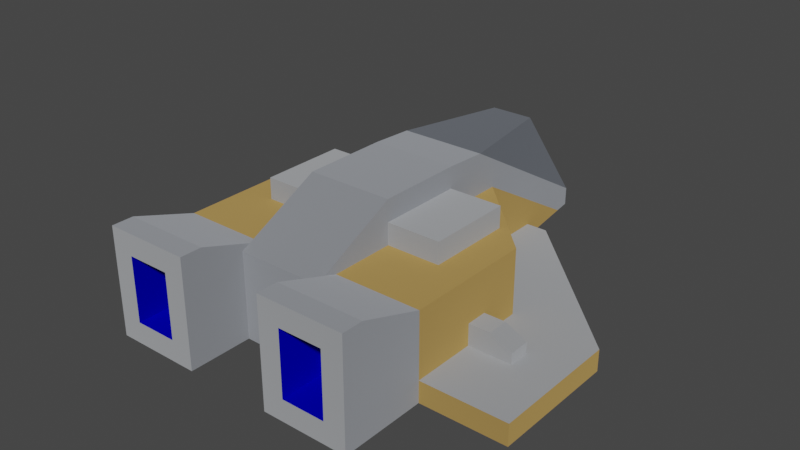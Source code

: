 # Source: speederB.blend  (saved by Blender 3.6.13; exported with 4.5.12 LTS)
import bpy
from mathutils import Matrix  # noqa: F401  (used for matrix-valued properties, if any)

bpy.ops.wm.read_factory_settings(use_empty=True)
scene = bpy.context.scene
scene.name = 'Scene'

# ---- collections
col_collection = bpy.data.collections.new('Collection'); scene.collection.children.link(col_collection)

# ---- materials (node trees are filled in below, after node groups)
mat_metal = bpy.data.materials.new('metal')
mat_metal.use_backface_culling = True
mat_metal.use_transparent_shadow = False
mat_metal.diffuse_color = (0.8431, 0.8706, 0.9098, 1.0)
mat_metalred = bpy.data.materials.new('metalRed')
mat_metalred.use_backface_culling = True
mat_metalred.use_transparent_shadow = False
mat_metalred.diffuse_color = (1.0, 0.6285, 0.2028, 1.0)
mat_metaldark = bpy.data.materials.new('metalDark')
mat_metaldark.use_backface_culling = True
mat_metaldark.use_transparent_shadow = False
mat_metaldark.diffuse_color = (0.6751, 0.71, 0.7736, 1.0)
mat_dark = bpy.data.materials.new('dark')
mat_dark.use_backface_culling = True
mat_dark.use_transparent_shadow = False
mat_dark.diffuse_color = (0.2745, 0.298, 0.3412, 1.0)
mat_engine = bpy.data.materials.new('engine')
mat_engine.use_transparent_shadow = False
mat_engine.diffuse_color = (0.0, 0.0, 1.0, 1.0)

# ---- material node trees
mat_metal.use_nodes = True; mat_metal.node_tree.nodes.clear()
_N = mat_metal.node_tree.nodes; _L = mat_metal.node_tree.links
n0 = _N.new('ShaderNodeBsdfPrincipled'); n0.name = 'Principled BSDF'; n0.location = (10, 300)
n0.distribution = 'GGX'
n0.subsurface_method = 'RANDOM_WALK_SKIN'
n0.inputs[0].default_value = (0.8431, 0.8706, 0.9098, 1.0)
n0.inputs[1].default_value = 1.0
n0.inputs[2].default_value = 1.0
n0.inputs[27].default_value = (0.0, 0.0, 0.0, 1.0)
n0.inputs[28].default_value = 1.0
n1 = _N.new('ShaderNodeOutputMaterial'); n1.name = 'Material Output'; n1.location = (320, 270)
_L.new(n0.outputs[0], n1.inputs[0])
n1.is_active_output = True
mat_metalred.use_nodes = True; mat_metalred.node_tree.nodes.clear()
_N = mat_metalred.node_tree.nodes; _L = mat_metalred.node_tree.links
n0 = _N.new('ShaderNodeBsdfPrincipled'); n0.name = 'Principled BSDF'; n0.location = (10, 300)
n0.distribution = 'GGX'
n0.subsurface_method = 'RANDOM_WALK_SKIN'
n0.inputs[0].default_value = (1.0, 0.6285, 0.2028, 1.0)
n0.inputs[1].default_value = 1.0
n0.inputs[2].default_value = 1.0
n0.inputs[27].default_value = (0.0, 0.0, 0.0, 1.0)
n0.inputs[28].default_value = 1.0
n1 = _N.new('ShaderNodeOutputMaterial'); n1.name = 'Material Output'; n1.location = (320, 270)
_L.new(n0.outputs[0], n1.inputs[0])
n1.is_active_output = True
mat_metaldark.use_nodes = True; mat_metaldark.node_tree.nodes.clear()
_N = mat_metaldark.node_tree.nodes; _L = mat_metaldark.node_tree.links
n0 = _N.new('ShaderNodeBsdfPrincipled'); n0.name = 'Principled BSDF'; n0.location = (10, 300)
n0.distribution = 'GGX'
n0.subsurface_method = 'RANDOM_WALK_SKIN'
n0.inputs[0].default_value = (0.6751, 0.71, 0.7736, 1.0)
n0.inputs[1].default_value = 1.0
n0.inputs[2].default_value = 1.0
n0.inputs[27].default_value = (0.0, 0.0, 0.0, 1.0)
n0.inputs[28].default_value = 1.0
n1 = _N.new('ShaderNodeOutputMaterial'); n1.name = 'Material Output'; n1.location = (320, 270)
_L.new(n0.outputs[0], n1.inputs[0])
n1.is_active_output = True
mat_dark.use_nodes = True; mat_dark.node_tree.nodes.clear()
_N = mat_dark.node_tree.nodes; _L = mat_dark.node_tree.links
n0 = _N.new('ShaderNodeBsdfPrincipled'); n0.name = 'Principled BSDF'; n0.location = (10, 300)
n0.distribution = 'GGX'
n0.subsurface_method = 'RANDOM_WALK_SKIN'
n0.inputs[0].default_value = (0.2745, 0.298, 0.3412, 1.0)
n0.inputs[1].default_value = 1.0
n0.inputs[2].default_value = 1.0
n0.inputs[27].default_value = (0.0, 0.0, 0.0, 1.0)
n0.inputs[28].default_value = 1.0
n1 = _N.new('ShaderNodeOutputMaterial'); n1.name = 'Material Output'; n1.location = (320, 270)
_L.new(n0.outputs[0], n1.inputs[0])
n1.is_active_output = True
mat_engine.use_nodes = True; mat_engine.node_tree.nodes.clear()
_N = mat_engine.node_tree.nodes; _L = mat_engine.node_tree.links
n0 = _N.new('ShaderNodeBsdfPrincipled'); n0.name = 'Principled BSDF'; n0.location = (10, 300)
n0.distribution = 'GGX'
n0.subsurface_method = 'RANDOM_WALK_SKIN'
n0.inputs[0].default_value = (0.0, 0.0, 1.0, 1.0)
n0.inputs[1].default_value = 1.0
n0.inputs[2].default_value = 1.0
n0.inputs[3].default_value = 1.45
n0.inputs[27].default_value = (0.0, 0.0, 0.0, 1.0)
n0.inputs[28].default_value = 1.0
n1 = _N.new('ShaderNodeOutputMaterial'); n1.name = 'Material Output'; n1.location = (300, 300)
_L.new(n0.outputs[0], n1.inputs[0])
n1.is_active_output = True

# ---- world
world_world = bpy.data.worlds.new('World'); scene.world = world_world
world_world.use_nodes = True; world_world.node_tree.nodes.clear()
_N = world_world.node_tree.nodes; _L = world_world.node_tree.links
n0 = _N.new('ShaderNodeOutputWorld'); n0.name = 'World Output'; n0.location = (300, 300)
n1 = _N.new('ShaderNodeBackground'); n1.name = 'Background'; n1.location = (10, 300)
n1.inputs[0].default_value = (0.05088, 0.05088, 0.05088, 1.0)
_L.new(n1.outputs[0], n0.inputs[0])
n0.is_active_output = True
world_world.color = (0.05088, 0.05088, 0.05088)
world_world.use_sun_shadow = False
world_world.sun_shadow_jitter_overblur = 0.0

# ---- meshes
me_mesh_craft_speederb = bpy.data.meshes.new('Mesh craft_speederB')
me_mesh_craft_speederb.from_pydata([(-3.0, 6.872, -2.5), (-2.0, 4.872, -2.5), (-2.0, 6.872, -2.5), (-2.0, -6.128, -2.5), (-6.0, -6.128, -2.5), (-10.0, -6.128, -2.5), (-10.0, -0.1284, -2.5), (-2.0, 0.8716, -2.5), (-6.0, -10.13, -2.5), (-3.0, -10.13, -1.5), (-2.0, -10.13, -2.5), (-2.0, -10.13, 2.5), (-3.0, -10.13, 1.5), (-5.0, -10.13, 1.5), (-5.0, -10.13, -1.5), (-6.0, -10.13, 2.5), (-10.0, -0.1284, -1.5), (-8.0, -3.628, -1.5), (-10.0, -6.128, -1.5), (-6.0, -6.128, -1.5), (-6.0, -3.628, -1.5), (-8.0, -2.628, -1.5), (-3.0, 6.872, -1.5), (-6.0, -0.1284, -1.5), (-6.0, -2.628, -1.5), (-2.0, 3.872, -1.5), (-2.0, 6.872, -1.5), (-8.0, -3.628, -1.0), (-8.0, -2.628, -1.0), (-7.0, -3.628, -0.5), (-7.0, -2.628, -0.5), (-8.0, -3.628, -1.5), (-8.0, -3.628, -1.0), (-6.0, -3.628, -1.5), (-6.0, -3.628, -0.5), (-7.0, -3.628, -0.5), (-8.0, -3.628, -1.0), (-8.0, -3.628, -1.5), (-8.0, -2.628, -1.0), (-8.0, -2.628, -1.5), (-7.0, -3.628, -0.5), (-7.0, -2.628, -0.5), (-6.0, -3.628, -0.5), (-6.0, -2.628, -0.5), (-8.0, -2.628, -1.5), (-6.0, -2.628, -1.5), (-8.0, -2.628, -1.0), (-6.0, -2.628, -0.5), (-7.0, -2.628, -0.5), (-4.5, -3.128, 2.5), (-4.5, 0.8716, 2.5), (-2.0, -3.128, 2.5), (-2.0, 0.8716, 2.5), (-2.0, -3.128, 1.5), (-4.5, -3.128, 1.5), (-2.0, -3.128, 2.5), (-4.5, -3.128, 2.5), (-4.5, -3.128, 2.5), (-4.5, -3.128, 1.5), (-4.5, 0.8716, 2.5), (-4.5, 0.8716, 1.5), (-4.5, 0.8716, 1.5), (-2.0, 0.8716, 1.5), (-4.5, 0.8716, 2.5), (-2.0, 0.8716, 2.5), (2.0, -10.13, -2.5), (5.0, -10.13, -1.5), (6.0, -10.13, -2.5), (6.0, -10.13, 2.5), (5.0, -10.13, 1.5), (3.0, -10.13, 1.5), (3.0, -10.13, -1.5), (2.0, -10.13, 2.5), (2.0, 6.872, -2.5), (2.0, 4.872, -2.5), (3.0, 6.872, -2.5), (2.0, 0.8716, -2.5), (2.0, -6.128, -2.5), (6.0, -6.128, -2.5), (10.0, -0.1284, -2.5), (10.0, -6.128, -2.5), (2.0, -0.1284, -2.5), (2.0, 0.8716, 1.5), (4.5, 0.8716, 1.5), (2.0, 0.8716, 2.5), (4.5, 0.8716, 2.5), (4.5, -3.128, 1.5), (2.0, -3.128, 1.5), (4.5, -3.128, 2.5), (2.0, -3.128, 2.5), (4.5, -3.128, 1.5), (4.5, -3.128, 2.5), (4.5, 0.8716, 1.5), (4.5, 0.8716, 2.5), (2.0, -3.128, 2.5), (2.0, 0.8716, 2.5), (4.5, -3.128, 2.5), (4.5, 0.8716, 2.5), (6.0, -2.128, -1.5), (6.0, -0.1284, -1.5), (8.0, -2.128, -1.5), (10.0, -0.1284, -1.5), (3.0, 6.872, -1.5), (2.0, 6.872, -1.5), (2.0, 3.872, -1.5), (8.0, -3.128, -1.5), (10.0, -6.128, -1.5), (6.0, -3.128, -1.5), (6.0, -6.128, -1.5), (7.0, -2.128, -0.5), (8.0, -2.128, -1.0), (7.0, -3.128, -0.5), (8.0, -3.128, -1.0), (6.0, -3.128, -0.5), (6.0, -2.128, -0.5), (7.0, -3.128, -0.5), (7.0, -2.128, -0.5), (8.0, -3.128, -1.5), (8.0, -3.128, -1.0), (8.0, -2.128, -1.5), (8.0, -2.128, -1.0), (8.0, -2.128, -1.5), (8.0, -2.128, -1.0), (6.0, -2.128, -1.5), (6.0, -2.128, -0.5), (7.0, -2.128, -0.5), (8.0, -3.128, -1.5), (6.0, -3.128, -1.5), (8.0, -3.128, -1.0), (6.0, -3.128, -0.5), (7.0, -3.128, -0.5), (-2.0, 4.872, -2.5), (2.0, 4.872, -2.5), (2.0, 0.8716, -2.5), (-10.0, -6.128, -2.5), (-10.0, -6.128, -1.5), (-6.0, -6.128, -2.5), (-6.0, -6.128, -1.5), (-3.0, 6.872, -2.5), (-2.0, 6.872, -2.5), (-3.0, 6.872, -1.5), (-2.0, 6.872, -2.183), (-2.0, 6.872, -1.5), (-10.0, -6.128, -1.5), (-10.0, -6.128, -2.5), (-10.0, -0.1284, -1.5), (-10.0, -0.1284, -2.5), (-10.0, -0.1284, -1.5), (-10.0, -0.1284, -2.5), (-3.0, 6.872, -1.5), (-3.0, 6.872, -2.5), (-6.0, -6.128, 1.5), (-6.0, -6.128, -1.5), (-6.0, -0.1284, 1.5), (-6.0, -3.628, -0.5), (-6.0, -2.628, -0.5), (-6.0, -2.628, -1.5), (-6.0, -0.1284, -1.5), (-6.0, -3.628, -1.5), (-6.0, -0.1284, -1.5), (-5.293, 0.5788, 0.5), (-6.0, -0.1284, 1.5), (-2.0, 3.872, 1.5), (-2.707, 3.165, 0.5), (-2.707, 3.165, -0.5), (-5.293, 0.5788, -0.5), (-2.0, 3.872, -1.5), (-6.0, -6.128, 1.5), (-4.5, -3.128, 1.5), (-2.0, -6.128, 1.5), (-2.0, -3.128, 1.5), (-4.5, 0.8716, 1.5), (-6.0, -0.1284, 1.5), (-2.0, 3.872, 1.5), (-2.0, 0.8716, 1.5), (10.0, -0.1284, -2.5), (10.0, -0.1284, -1.5), (3.0, 6.872, -2.5), (3.0, 6.872, -1.5), (3.0, 6.872, -2.5), (3.0, 6.872, -1.5), (2.0, 6.872, -2.5), (2.0, 6.872, -2.183), (2.0, 6.872, -1.5), (10.0, -6.128, -2.5), (10.0, -6.128, -1.5), (10.0, -0.1284, -2.5), (10.0, -0.1284, -1.5), (10.0, -6.128, -2.5), (6.0, -6.128, -2.5), (10.0, -6.128, -1.5), (6.0, -6.128, -1.5), (6.0, -0.1284, 1.5), (5.293, 0.5788, -0.5), (6.0, -0.1284, -1.5), (2.0, 3.872, -1.5), (2.707, 3.165, -0.5), (2.707, 3.165, 0.5), (5.293, 0.5788, 0.5), (2.0, 3.872, 1.5), (6.0, -2.128, -1.5), (6.0, -2.128, -0.5), (6.0, -0.1284, -1.5), (6.0, -0.1284, 1.5), (6.0, -3.128, -0.5), (6.0, -6.128, 1.5), (6.0, -3.128, -1.5), (6.0, -6.128, -1.5), (2.0, -6.128, 1.5), (2.0, -3.128, 1.5), (6.0, -6.128, 1.5), (4.5, -3.128, 1.5), (4.5, 0.8716, 1.5), (6.0, -0.1284, 1.5), (2.0, 3.872, 1.5), (2.0, 0.8716, 1.5), (-2.0, 6.872, -2.5), (-2.0, 4.872, -2.5), (-2.0, 6.872, -2.183), (2.0, 6.872, -2.183), (2.0, 4.872, -2.5), (2.0, 6.872, -2.5), (2.0, 6.872, -2.183), (2.0, 6.872, -1.5), (2.0, 9.48, -1.768), (2.0, 3.872, 1.5), (2.0, 3.872, -1.5), (-2.0, 0.8716, -2.5), (-2.0, 10.13, -1.666), (2.0, 6.872, -2.183), (2.0, 10.13, -1.666), (2.0, 9.48, -1.768), (2.0, 4.872, -2.5), (-2.0, 9.48, -1.768), (-2.0, 4.872, -2.5), (-2.0, 6.872, -2.183), (-2.0, 3.872, -1.5), (-2.0, 6.872, -1.5), (-2.0, 3.872, 1.5), (-2.0, 9.48, -1.768), (-2.0, 6.872, -2.183), (-2.0, -6.128, -2.5), (-6.0, -6.128, -2.5), (2.0, 0.8716, -2.5), (2.0, -6.128, -2.5), (6.0, -6.128, -2.5), (-6.0, -6.128, 1.5), (6.0, -6.128, 1.5), (2.0, 9.48, -1.768), (2.0, 3.872, 1.5), (-2.0, 0.8716, -2.5), (-2.0, 3.872, 1.5), (-2.0, 9.48, -1.768), (-6.0, -9.128, 2.5), (-6.0, -6.128, 1.5), (-2.0, -9.128, 2.5), (-2.0, -6.128, 1.5), (-2.0, -6.728, 1.7), (-6.0, -10.13, 2.5), (-6.0, -9.128, 2.5), (-2.0, -10.13, 2.5), (-2.0, -9.128, 2.5), (-6.0, -10.13, 2.5), (-6.0, -10.13, -2.5), (-6.0, -9.128, 2.5), (-6.0, -6.128, -2.5), (-6.0, -6.128, -1.5), (-2.0, -10.13, -2.5), (-2.0, -10.13, 2.5), (-2.0, -7.128, -2.5), (-2.0, -9.128, 2.5), (-2.0, -7.128, 1.5), (-2.0, -6.728, 1.7), (-2.0, -7.128, 1.5), (-2.0, -6.728, 1.7), (2.0, -7.128, 1.5), (-2.0, -3.128, 3.5), (2.0, -6.728, 1.7), (2.0, -3.128, 3.5), (2.0, -7.128, -2.5), (-2.0, -7.128, -2.5), (2.0, -7.128, 1.5), (-2.0, -7.128, 1.5), (-2.0, -3.128, 3.5), (-2.0, 0.8716, 3.5), (2.0, -3.128, 3.5), (2.0, 0.8716, 3.5), (-2.0, -7.128, -2.5), (2.0, -7.128, -2.5), (2.0, -0.1284, -2.5), (6.0, -10.13, -2.5), (2.0, -10.13, -2.5), (-2.0, -10.13, -2.5), (-6.0, -10.13, -2.5), (2.0, -10.13, 2.5), (2.0, -9.128, 2.5), (6.0, -10.13, 2.5), (6.0, -9.128, 2.5), (2.0, -9.128, 2.5), (2.0, -7.128, 1.5), (2.0, -6.728, 1.7), (2.0, -7.128, -2.5), (2.0, -10.13, -2.5), (2.0, -10.13, 2.5), (6.0, -10.13, -2.5), (6.0, -10.13, 2.5), (6.0, -6.128, -2.5), (6.0, -9.128, 2.5), (6.0, -6.128, -1.5), (2.0, -9.128, 2.5), (2.0, -6.728, 1.7), (6.0, -9.128, 2.5), (2.0, -6.128, 1.5), (6.0, -6.128, 1.5), (-2.0, 0.8716, 3.5), (-2.0, 2.867, 3.4), (2.0, 0.8716, 3.5), (2.0, 2.867, 3.4), (-2.0, -3.128, 3.5), (-2.0, -3.128, 2.5), (-2.0, 0.8716, 3.5), (-2.0, 0.8716, 2.5), (-2.0, 2.867, 3.4), (-2.0, 0.8716, 1.5), (-2.0, 10.13, -0.831), (-2.0, 10.13, -1.666), (-2.0, -3.128, 1.5), (-2.0, -6.128, 1.5), (-2.0, -6.728, 1.7), (-2.0, 10.13, -1.666), (2.0, 10.13, -1.666), (-2.0, 10.13, -0.831), (2.0, 10.13, -0.831), (2.0, 0.8716, 1.5), (2.0, 0.8716, 2.5), (2.0, 0.8716, 3.5), (2.0, 2.867, 3.4), (2.0, 10.13, -0.831), (2.0, 10.13, -1.666), (2.0, -3.128, 3.5), (2.0, -3.128, 2.5), (2.0, -3.128, 1.5), (2.0, -6.128, 1.5), (2.0, -6.728, 1.7), (-3.0, -8.128, -1.5), (-5.0, -8.128, -1.5), (-3.0, -8.128, 1.5), (-5.0, -8.128, 1.5), (-5.0, -10.13, -1.5), (-5.0, -8.128, -1.5), (-3.0, -10.13, -1.5), (-3.0, -8.128, -1.5), (-3.0, -10.13, 1.5), (-3.0, -10.13, -1.5), (-3.0, -8.128, 1.5), (-3.0, -8.128, -1.5), (-5.0, -8.128, 1.5), (-5.0, -10.13, 1.5), (-3.0, -8.128, 1.5), (-3.0, -10.13, 1.5), (-5.0, -10.13, -1.5), (-5.0, -10.13, 1.5), (-5.0, -8.128, -1.5), (-5.0, -8.128, 1.5), (-2.707, 0.5788, 0.5), (-2.707, 0.5788, -0.5), (-2.707, 3.165, 0.5), (-2.707, 3.165, -0.5), (-2.707, 0.5788, -0.5), (-5.293, 0.5788, -0.5), (-2.707, 3.165, -0.5), (-2.707, 3.165, 0.5), (-5.293, 0.5788, 0.5), (-2.707, 0.5788, 0.5), (-5.293, 0.5788, -0.5), (-2.707, 0.5788, -0.5), (-5.293, 0.5788, 0.5), (-2.707, 0.5788, 0.5), (5.0, -10.13, 1.5), (5.0, -10.13, -1.5), (5.0, -8.128, 1.5), (5.0, -8.128, -1.5), (3.0, -8.128, 1.5), (3.0, -10.13, 1.5), (5.0, -8.128, 1.5), (5.0, -10.13, 1.5), (3.0, -10.13, -1.5), (3.0, -10.13, 1.5), (3.0, -8.128, -1.5), (3.0, -8.128, 1.5), (5.0, -8.128, -1.5), (3.0, -8.128, -1.5), (5.0, -8.128, 1.5), (3.0, -8.128, 1.5), (3.0, -10.13, -1.5), (3.0, -8.128, -1.5), (5.0, -10.13, -1.5), (5.0, -8.128, -1.5), (2.707, 0.5788, -0.5), (5.293, 0.5788, -0.5), (2.707, 0.5788, 0.5), (5.293, 0.5788, 0.5), (2.707, 0.5788, -0.5), (2.707, 0.5788, 0.5), (2.707, 3.165, -0.5), (2.707, 3.165, 0.5), (2.707, 3.165, 0.5), (2.707, 0.5788, 0.5), (5.293, 0.5788, 0.5), (2.707, 0.5788, -0.5), (2.707, 3.165, -0.5), (5.293, 0.5788, -0.5), (2.0, 2.867, 3.4), (1.0, 8.128, 3.169), (2.0, 10.13, -0.831), (-1.0, 8.128, 3.169), (-2.0, 2.867, 3.4), (-2.0, 10.13, -0.831), (-2.0, 10.13, -0.831), (2.0, 10.13, -0.831), (-1.0, 8.128, 3.169), (1.0, 8.128, 3.169), (-2.0, 2.867, 3.4), (-1.0, 8.128, 3.169), (2.0, 2.867, 3.4), (1.0, 8.128, 3.169)], [], [(2, 1, 0), (3, 0, 1), (4, 0, 3), (5, 0, 4), (0, 5, 6), (3, 1, 7), (10, 9, 8), (9, 10, 11), (9, 11, 12), (12, 11, 13), (14, 8, 9), (8, 14, 15), (15, 14, 13), (15, 13, 11), (18, 17, 16), (17, 18, 19), (17, 19, 20), (21, 16, 17), (16, 21, 22), (22, 21, 23), (23, 21, 24), (22, 23, 25), (22, 25, 26), (29, 28, 27), (28, 29, 30), (33, 32, 31), (32, 33, 34), (32, 34, 35), (38, 37, 36), (37, 38, 39), (42, 41, 40), (41, 42, 43), (46, 45, 44), (45, 46, 47), (47, 46, 48), (51, 50, 49), (50, 51, 52), (55, 54, 53), (54, 55, 56), (59, 58, 57), (58, 59, 60), (63, 62, 61), (62, 63, 64), (67, 66, 65), (66, 67, 68), (66, 68, 69), (69, 68, 70), (71, 65, 66), (65, 71, 72), (72, 71, 70), (72, 70, 68), (75, 74, 73), (74, 75, 76), (76, 75, 77), (77, 75, 78), (78, 75, 79), (78, 79, 80), (77, 81, 76), (84, 83, 82), (83, 84, 85), (88, 87, 86), (87, 88, 89), (92, 91, 90), (91, 92, 93), (96, 95, 94), (95, 96, 97), (100, 99, 98), (101, 99, 100), (102, 99, 101), (103, 99, 102), (99, 103, 104), (101, 100, 105), (101, 105, 106), (107, 106, 105), (106, 107, 108), (111, 110, 109), (110, 111, 112), (115, 114, 113), (114, 115, 116), (119, 118, 117), (118, 119, 120), (123, 122, 121), (122, 123, 124), (122, 124, 125), (128, 127, 126), (127, 128, 129), (129, 128, 130), (136, 135, 134), (135, 136, 137), (140, 139, 138), (139, 140, 141), (141, 140, 142), (145, 144, 143), (144, 145, 146), (149, 148, 147), (148, 149, 150), (153, 152, 151), (152, 153, 154), (154, 153, 155), (155, 153, 156), (156, 153, 157), (158, 152, 154), (161, 160, 159), (160, 161, 162), (160, 162, 163), (163, 162, 164), (165, 159, 160), (159, 165, 166), (166, 165, 164), (166, 164, 162), (169, 168, 167), (168, 169, 170), (171, 167, 168), (171, 172, 167), (172, 171, 173), (173, 171, 174), (177, 176, 175), (176, 177, 178), (181, 180, 179), (180, 181, 182), (180, 182, 183), (186, 185, 184), (185, 186, 187), (190, 189, 188), (189, 190, 191), (194, 193, 192), (193, 194, 195), (193, 195, 196), (196, 195, 197), (198, 192, 193), (192, 198, 199), (199, 198, 197), (199, 197, 195), (202, 201, 200), (203, 201, 202), (203, 204, 201), (205, 204, 203), (205, 206, 204), (206, 205, 207), (210, 209, 208), (209, 210, 211), (211, 210, 212), (213, 212, 210), (214, 212, 213), (212, 214, 215), (218, 217, 216), (221, 220, 219), (224, 223, 222), (225, 223, 224), (223, 225, 226), (132, 227, 131), (227, 132, 133), (230, 229, 228), (229, 230, 231), (232, 228, 229), (232, 233, 228), (234, 233, 232), (233, 234, 235), (238, 237, 236), (237, 238, 239), (237, 239, 240), (255, 254, 253), (254, 255, 256), (256, 255, 257), (260, 259, 258), (259, 260, 261), (264, 263, 262), (263, 264, 265), (265, 264, 246), (265, 246, 266), (269, 268, 267), (268, 269, 270), (270, 269, 271), (270, 271, 272), (275, 274, 273), (274, 275, 276), (276, 275, 277), (278, 276, 277), (281, 280, 279), (280, 281, 282), (285, 284, 283), (284, 285, 286), (289, 288, 287), (288, 289, 244), (288, 244, 245), (290, 288, 245), (288, 290, 291), (287, 243, 289), (241, 243, 287), (243, 241, 250), (292, 241, 287), (293, 241, 292), (241, 293, 242), (296, 295, 294), (295, 296, 297), (300, 299, 298), (301, 298, 299), (302, 298, 301), (298, 302, 303), (306, 305, 304), (305, 306, 307), (307, 306, 247), (247, 306, 308), (311, 310, 309), (310, 311, 312), (312, 311, 313), (316, 315, 314), (315, 316, 317), (320, 319, 318), (319, 320, 321), (321, 320, 322), (321, 322, 323), (323, 322, 251), (251, 322, 324), (251, 324, 252), (252, 324, 325), (326, 318, 319), (327, 318, 326), (318, 327, 328), (331, 330, 329), (330, 331, 332), (249, 334, 333), (334, 249, 335), (335, 249, 336), (336, 249, 337), (337, 249, 248), (337, 248, 338), (339, 334, 335), (339, 340, 334), (339, 341, 340), (339, 342, 341), (342, 339, 343), (346, 345, 344), (345, 346, 347), (350, 349, 348), (349, 350, 351), (354, 353, 352), (353, 354, 355), (358, 357, 356), (357, 358, 359), (362, 361, 360), (361, 362, 363), (366, 365, 364), (365, 366, 367), (370, 369, 368), (373, 372, 371), (376, 375, 374), (375, 376, 377), (380, 379, 378), (379, 380, 381), (384, 383, 382), (383, 384, 385), (388, 387, 386), (387, 388, 389), (392, 391, 390), (391, 392, 393), (396, 395, 394), (395, 396, 397), (400, 399, 398), (399, 400, 401), (404, 403, 402), (403, 404, 405), (408, 407, 406), (411, 410, 409), (414, 413, 412), (417, 416, 415), (420, 419, 418), (419, 420, 421), (424, 423, 422), (423, 424, 425)])
me_mesh_craft_speederb.polygons.foreach_set('use_smooth', [0, 0, 0, 0, 0, 1, 0, 0, 0, 0, 0, 0, 0, 0, 0, 0, 0, 0, 0, 0, 0, 0, 0, 0, 0, 0, 0, 0, 0, 0, 0, 0, 0, 0, 0, 0, 0, 0, 0, 0, 0, 0, 0, 0, 0, 0, 0, 0, 0, 0, 0, 0, 0, 0, 0, 0, 0, 1, 0, 0, 0, 0, 0, 0, 0, 0, 0, 0, 0, 0, 0, 0, 0, 0, 0, 0, 0, 0, 0, 0, 0, 0, 0, 0, 0, 0, 0, 0, 0, 0, 0, 0, 0, 0, 1, 1, 0, 0, 0, 0, 0, 0, 0, 0, 0, 0, 0, 0, 0, 0, 0, 0, 0, 0, 0, 0, 1, 1, 0, 0, 0, 0, 0, 0, 0, 0, 0, 1, 0, 0, 1, 0, 0, 0, 0, 0, 0, 0, 0, 0, 0, 0, 0, 0, 0, 0, 0, 0, 0, 0, 0, 0, 0, 1, 0, 0, 0, 1, 0, 0, 0, 0, 0, 1, 0, 0, 0, 0, 0, 1, 0, 0, 0, 0, 0, 0, 0, 0, 0, 0, 0, 0, 0, 1, 0, 0, 0, 0, 0, 0, 1, 0, 0, 0, 0, 0, 0, 0, 0, 0, 0, 0, 1, 0, 0, 0, 0, 0, 0, 0, 0, 0, 0, 0, 0, 0, 1, 0, 0, 0, 0, 0, 0, 0, 0, 0, 0, 0, 0, 1, 0, 0, 0, 0, 0, 0, 0, 0, 0, 0, 0, 0, 0, 0, 0, 0, 0, 0, 0, 0, 0, 0, 0, 0, 0, 0, 0, 0, 0, 0, 0, 0, 0, 0, 0, 0, 0, 0, 0, 0])
me_mesh_craft_speederb.polygons.foreach_set('material_index', [0, 0, 0, 0, 0, 0, 0, 0, 0, 0, 0, 0, 0, 0, 0, 0, 0, 0, 0, 0, 0, 0, 0, 0, 0, 0, 0, 0, 0, 0, 0, 0, 0, 0, 0, 0, 0, 0, 0, 0, 0, 0, 0, 0, 0, 0, 0, 0, 0, 0, 0, 0, 0, 0, 0, 0, 0, 0, 0, 0, 0, 0, 0, 0, 0, 0, 0, 0, 0, 0, 0, 0, 0, 0, 0, 0, 0, 0, 0, 0, 0, 0, 0, 0, 0, 0, 0, 1, 1, 1, 1, 1, 1, 1, 1, 1, 1, 1, 1, 1, 1, 1, 1, 1, 1, 1, 1, 1, 1, 1, 1, 1, 1, 1, 1, 1, 1, 1, 1, 1, 1, 1, 1, 1, 1, 1, 1, 1, 1, 1, 1, 1, 1, 1, 1, 1, 1, 1, 1, 1, 1, 1, 1, 1, 1, 1, 1, 1, 1, 1, 1, 1, 1, 1, 1, 1, 1, 1, 1, 1, 1, 2, 2, 2, 2, 2, 2, 2, 2, 2, 2, 2, 2, 2, 2, 2, 2, 2, 2, 2, 2, 2, 2, 2, 2, 2, 2, 2, 2, 2, 2, 2, 2, 2, 2, 2, 2, 2, 2, 2, 2, 2, 2, 2, 2, 2, 2, 2, 2, 2, 2, 2, 2, 2, 2, 2, 2, 2, 2, 2, 2, 2, 2, 2, 2, 2, 2, 2, 2, 2, 2, 2, 4, 4, 4, 4, 4, 4, 4, 4, 4, 4, 3, 3, 3, 3, 3, 3, 4, 4, 4, 4, 4, 4, 4, 4, 4, 4, 3, 3, 3, 3, 3, 3, 3, 3, 3, 3, 3, 3])
_uv = me_mesh_craft_speederb.uv_layers.new(name='UVMap')
_uv.uv.foreach_set('vector', [7.874, 27.05, 7.874, 19.18, 11.81, 27.05, 7.874, -24.13, 11.81, 27.05, 7.874, 19.18, 23.62, -24.13, 11.81, 27.05, 7.874, -24.13, 39.37, -24.13, 11.81, 27.05, 23.62, -24.13, 11.81, 27.05, 39.37, -24.13, 39.37, -0.5053, 7.874, -24.13, 7.874, 19.18, 7.874, 3.432, -7.874, 0.0, -11.81, 3.937, -23.62, 0.0, -11.81, 3.937, -7.874, 0.0, -7.874, 19.69, -11.81, 3.937, -7.874, 19.69, -11.81, 15.75, -11.81, 15.75, -7.874, 19.69, -19.69, 15.75, -19.69, 3.937, -23.62, 0.0, -11.81, 3.937, -23.62, 0.0, -19.69, 3.937, -23.62, 19.69, -23.62, 19.69, -19.69, 3.937, -19.69, 15.75, -23.62, 19.69, -19.69, 15.75, -7.874, 19.69, -39.37, -24.13, -31.5, -14.28, -39.37, -0.5053, -31.5, -14.28, -39.37, -24.13, -23.62, -24.13, -31.5, -14.28, -23.62, -24.13, -23.62, -14.28, -31.5, -10.35, -39.37, -0.5053, -31.5, -14.28, -39.37, -0.5053, -31.5, -10.35, -11.81, 27.05, -11.81, 27.05, -31.5, -10.35, -23.62, -0.5053, -23.62, -0.5053, -31.5, -10.35, -23.62, -10.35, -11.81, 27.05, -23.62, -0.5053, -7.874, 15.24, -11.81, 27.05, -7.874, 15.24, -7.874, 27.05, 14.28, -21.13, 10.35, -25.53, 14.28, -25.53, 10.35, -25.53, 14.28, -21.13, 10.35, -21.13, -23.62, 3.937, -31.5, 5.906, -31.5, 3.937, -31.5, 5.906, -23.62, 3.937, -23.62, 7.874, -31.5, 5.906, -23.62, 7.874, -27.56, 7.874, 10.35, 5.906, 14.28, 3.937, 14.28, 5.906, 14.28, 3.937, 10.35, 5.906, 10.35, 3.937, -23.62, -14.28, -27.56, -10.35, -27.56, -14.28, -27.56, -10.35, -23.62, -14.28, -23.62, -10.35, 31.5, 5.906, 23.62, 3.937, 31.5, 3.937, 23.62, 3.937, 31.5, 5.906, 23.62, 7.874, 23.62, 7.874, 31.5, 5.906, 27.56, 7.874, -7.874, -12.32, -17.72, 3.432, -17.72, -12.32, -17.72, 3.432, -7.874, -12.32, -7.874, 3.432, -7.874, 19.69, -17.72, 15.75, -7.874, 15.75, -17.72, 15.75, -7.874, 19.69, -17.72, 19.69, -3.432, 19.69, 12.32, 15.75, 12.32, 19.69, 12.32, 15.75, -3.432, 19.69, -3.432, 15.75, 17.72, 19.69, 7.874, 15.75, 17.72, 15.75, 7.874, 15.75, 17.72, 19.69, 7.874, 19.69, 23.62, 0.0, 19.69, 3.937, 7.874, 0.0, 19.69, 3.937, 23.62, 0.0, 23.62, 19.69, 19.69, 3.937, 23.62, 19.69, 19.69, 15.75, 19.69, 15.75, 23.62, 19.69, 11.81, 15.75, 11.81, 3.937, 7.874, 0.0, 19.69, 3.937, 7.874, 0.0, 11.81, 3.937, 7.874, 19.69, 7.874, 19.69, 11.81, 3.937, 11.81, 15.75, 7.874, 19.69, 11.81, 15.75, 23.62, 19.69, -11.81, 27.05, -7.874, 19.18, -7.874, 27.05, -7.874, 19.18, -11.81, 27.05, -7.874, 3.432, -7.874, 3.432, -11.81, 27.05, -7.874, -24.13, -7.874, -24.13, -11.81, 27.05, -23.62, -24.13, -23.62, -24.13, -11.81, 27.05, -39.37, -0.5053, -23.62, -24.13, -39.37, -0.5053, -39.37, -24.13, -7.874, -24.13, -7.874, -0.5053, -7.874, 3.432, -7.874, 19.69, -17.72, 15.75, -7.874, 15.75, -17.72, 15.75, -7.874, 19.69, -17.72, 19.69, 17.72, 19.69, 7.874, 15.75, 17.72, 15.75, 7.874, 15.75, 17.72, 19.69, 7.874, 19.69, 3.432, 15.75, -12.32, 19.69, -12.32, 15.75, -12.32, 19.69, 3.432, 15.75, 3.432, 19.69, 17.72, -12.32, 7.874, 3.432, 7.874, -12.32, 7.874, 3.432, 17.72, -12.32, 17.72, 3.432, 31.5, -8.379, 23.62, -0.5053, 23.62, -8.379, 39.37, -0.5053, 23.62, -0.5053, 31.5, -8.379, 11.81, 27.05, 23.62, -0.5053, 39.37, -0.5053, 7.874, 27.05, 23.62, -0.5053, 11.81, 27.05, 23.62, -0.5053, 7.874, 27.05, 7.874, 15.24, 39.37, -0.5053, 31.5, -8.379, 31.5, -12.32, 39.37, -0.5053, 31.5, -12.32, 39.37, -24.13, 23.62, -12.32, 39.37, -24.13, 31.5, -12.32, 39.37, -24.13, 23.62, -12.32, 23.62, -24.13, -12.32, -21.13, -8.379, -25.53, -8.379, -21.13, -8.379, -25.53, -12.32, -21.13, -12.32, -25.53, 27.56, -12.32, 23.62, -8.379, 23.62, -12.32, 23.62, -8.379, 27.56, -12.32, 27.56, -8.379, -8.379, 3.937, -12.32, 5.906, -12.32, 3.937, -12.32, 5.906, -8.379, 3.937, -8.379, 5.906, -23.62, 3.937, -31.5, 5.906, -31.5, 3.937, -31.5, 5.906, -23.62, 3.937, -23.62, 7.874, -31.5, 5.906, -23.62, 7.874, -27.56, 7.874, 31.5, 5.906, 23.62, 3.937, 31.5, 3.937, 23.62, 3.937, 31.5, 5.906, 23.62, 7.874, 23.62, 7.874, 31.5, 5.906, 27.56, 7.874, -23.62, 0.0, -39.37, 3.937, -39.37, 0.0, -39.37, 3.937, -23.62, 0.0, -23.62, 3.937, 11.81, 3.937, 7.874, 0.0, 11.81, 0.0, 7.874, 0.0, 11.81, 3.937, 7.874, 1.25, 7.874, 1.25, 11.81, 3.937, 7.874, 3.937, 0.5053, 3.937, 24.13, 0.0, 24.13, 3.937, 24.13, 0.0, 0.5053, 3.937, 0.5053, 0.0, -10.78, 3.937, 28.2, 0.0, 28.2, 3.937, 28.2, 0.0, -10.78, 3.937, -10.78, 0.0, 0.5053, 15.75, 24.13, 3.937, 24.13, 15.75, 24.13, 3.937, 0.5053, 15.75, 14.28, 7.874, 14.28, 7.874, 0.5053, 15.75, 10.35, 7.874, 10.35, 7.874, 0.5053, 15.75, 10.35, 3.937, 10.35, 3.937, 0.5053, 15.75, 0.5053, 3.937, 14.28, 3.937, 24.13, 3.937, 14.28, 7.874, 17.06, 15.75, 13.12, 11.81, 17.06, 3.937, 13.12, 11.81, 17.06, 15.75, -5.21, 15.75, 13.12, 11.81, -5.21, 15.75, -1.273, 11.81, -1.273, 11.81, -5.21, 15.75, -1.273, 7.874, 13.12, 7.874, 17.06, 3.937, 13.12, 11.81, 17.06, 3.937, 13.12, 7.874, -5.21, 3.937, -5.21, 3.937, 13.12, 7.874, -1.273, 7.874, -5.21, 3.937, -1.273, 7.874, -5.21, 15.75, -7.874, -24.13, -17.72, -12.32, -23.62, -24.13, -17.72, -12.32, -7.874, -24.13, -7.874, -12.32, -17.72, 3.432, -23.62, -24.13, -17.72, -12.32, -17.72, 3.432, -23.62, -0.5053, -23.62, -24.13, -23.62, -0.5053, -17.72, 3.432, -7.874, 15.24, -7.874, 15.24, -17.72, 3.432, -7.874, 3.432, 10.78, 0.0, -28.2, 3.937, -28.2, 0.0, -28.2, 3.937, 10.78, 0.0, 10.78, 3.937, -7.874, 0.0, -11.81, 3.937, -11.81, 0.0, -11.81, 3.937, -7.874, 0.0, -7.874, 1.25, -11.81, 3.937, -7.874, 1.25, -7.874, 3.937, -0.5053, 0.0, -24.13, 3.937, -24.13, 0.0, -24.13, 3.937, -0.5053, 0.0, -0.5053, 3.937, 39.37, 3.937, 23.62, 0.0, 39.37, 0.0, 23.62, 0.0, 39.37, 3.937, 23.62, 3.937, -17.06, 3.937, -13.12, 7.874, -17.06, 15.75, -13.12, 7.874, -17.06, 3.937, 5.21, 3.937, -13.12, 7.874, 5.21, 3.937, 1.273, 7.874, 1.273, 7.874, 5.21, 3.937, 1.273, 11.81, -13.12, 11.81, -17.06, 15.75, -13.12, 7.874, -17.06, 15.75, -13.12, 11.81, 5.21, 15.75, 5.21, 15.75, -13.12, 11.81, 1.273, 11.81, 5.21, 15.75, 1.273, 11.81, 5.21, 3.937, -0.5053, 3.937, -8.379, 7.874, -8.379, 3.937, -0.5053, 15.75, -8.379, 7.874, -0.5053, 3.937, -0.5053, 15.75, -12.32, 7.874, -8.379, 7.874, -24.13, 15.75, -12.32, 7.874, -0.5053, 15.75, -24.13, 15.75, -12.32, 3.937, -12.32, 7.874, -12.32, 3.937, -24.13, 15.75, -24.13, 3.937, 23.62, -24.13, 7.874, -12.32, 7.874, -24.13, 7.874, -12.32, 23.62, -24.13, 17.72, -12.32, 17.72, -12.32, 23.62, -24.13, 17.72, 3.432, 23.62, -0.5053, 17.72, 3.432, 23.62, -24.13, 7.874, 15.24, 17.72, 3.432, 23.62, -0.5053, 17.72, 3.432, 7.874, 15.24, 7.874, 3.432, 27.05, 1.25, 19.18, 0.0, 27.05, 0.0, -27.05, 0.0, -19.18, 0.0, -27.05, 1.25, 37.32, 2.88, 27.05, 3.937, 27.05, 1.25, 15.24, 15.75, 27.05, 3.937, 37.32, 2.88, 27.05, 3.937, 15.24, 15.75, 15.24, 3.937, -7.874, 19.18, 7.874, 3.432, 7.874, 19.18, 7.874, 3.432, -7.874, 19.18, -7.874, 3.432, -7.874, 39.9, -7.874, 26.92, 7.874, 39.9, -7.874, 26.92, -7.874, 39.9, -7.874, 37.31, -7.874, 18.94, 7.874, 39.9, -7.874, 26.92, -7.874, 18.94, 7.874, 37.31, 7.874, 39.9, 7.874, 18.94, 7.874, 37.31, -7.874, 18.94, 7.874, 37.31, 7.874, 18.94, 7.874, 26.92, -15.24, 15.75, -27.05, 3.937, -15.24, 3.937, -27.05, 3.937, -15.24, 15.75, -37.32, 2.88, -27.05, 3.937, -37.32, 2.88, -27.05, 1.25, 7.874, 40.32, 23.62, 27.87, 23.62, 40.32, 23.62, 27.87, 7.874, 40.32, 7.874, 27.87, 7.874, 27.87, 7.874, 40.32, 7.874, 30.36, -7.874, -39.88, -23.62, -35.94, -23.62, -39.88, -23.62, -35.94, -7.874, -39.88, -7.874, -35.94, 35.94, 19.69, 39.88, 0.0, 39.88, 19.69, 39.88, 0.0, 35.94, 19.69, 24.13, 0.0, 24.13, 0.0, 35.94, 19.69, 24.13, 15.75, 24.13, 0.0, 24.13, 15.75, 24.13, 3.937, -28.06, 0.0, -39.88, 19.69, -39.88, 0.0, -39.88, 19.69, -28.06, 0.0, -35.94, 19.69, -35.94, 19.69, -28.06, 0.0, -28.06, 15.75, -35.94, 19.69, -28.06, 15.75, -26.49, 16.54, 7.874, -18.06, -7.874, -16.3, -7.874, -18.06, -7.874, -16.3, 7.874, -18.06, -7.874, -0.452, -7.874, -0.452, 7.874, -18.06, 7.874, -16.3, 7.874, -0.452, -7.874, -0.452, 7.874, -16.3, 7.874, 15.75, -7.874, 0.0, 7.874, 0.0, -7.874, 0.0, 7.874, 15.75, -7.874, 15.75, 7.874, -12.32, -7.874, 3.432, -7.874, -12.32, -7.874, 3.432, 7.874, -12.32, 7.874, 3.432, -7.874, -0.5053, -7.874, -28.06, 7.874, -28.06, -7.874, -28.06, -7.874, -0.5053, -7.874, -24.13, -7.874, -28.06, -7.874, -24.13, -23.62, -24.13, -23.62, -39.88, -7.874, -28.06, -23.62, -24.13, -7.874, -28.06, -23.62, -39.88, -7.874, -39.88, 7.874, -28.06, -7.874, 3.432, -7.874, -0.5053, 7.874, -24.13, -7.874, 3.432, 7.874, -28.06, -7.874, 3.432, 7.874, -24.13, 7.874, 3.432, 7.874, -39.88, 7.874, -24.13, 7.874, -28.06, 23.62, -39.88, 7.874, -24.13, 7.874, -39.88, 7.874, -24.13, 23.62, -39.88, 23.62, -24.13, 23.62, -39.88, 7.874, -35.94, 7.874, -39.88, 7.874, -35.94, 23.62, -39.88, 23.62, -35.94, 26.49, 16.54, 28.06, 15.75, 35.94, 19.69, 28.06, 0.0, 35.94, 19.69, 28.06, 15.75, 39.88, 0.0, 35.94, 19.69, 28.06, 0.0, 35.94, 19.69, 39.88, 0.0, 39.88, 19.69, -24.13, 0.0, -39.88, 19.69, -39.88, 0.0, -39.88, 19.69, -24.13, 0.0, -35.94, 19.69, -35.94, 19.69, -24.13, 0.0, -24.13, 15.75, -24.13, 15.75, -24.13, 0.0, -24.13, 3.937, -23.62, 40.32, -7.874, 30.36, -7.874, 40.32, -7.874, 30.36, -23.62, 40.32, -7.874, 27.87, -7.874, 27.87, -23.62, 40.32, -23.62, 27.87, -7.874, -2.251, 7.874, -10.11, 7.874, -2.251, 7.874, -10.11, -7.874, -2.251, -7.874, -10.11, -3.432, 23.62, 12.32, 19.69, 12.32, 23.62, 12.32, 19.69, -3.432, 23.62, -3.432, 19.69, -3.432, 19.69, -3.432, 23.62, -11.29, 23.23, -3.432, 19.69, -11.29, 23.23, -3.432, 15.75, -3.432, 15.75, -11.29, 23.23, -15.24, 15.75, -15.24, 15.75, -11.29, 23.23, -39.88, 6.571, -15.24, 15.75, -39.88, 6.571, -37.32, 2.88, -37.32, 2.88, -39.88, 6.571, -39.88, 3.285, 12.32, 15.75, 12.32, 23.62, 12.32, 19.69, 24.13, 15.75, 12.32, 23.62, 12.32, 15.75, 12.32, 23.62, 24.13, 15.75, 26.49, 16.54, 7.874, 6.571, -7.874, 3.285, 7.874, 3.285, -7.874, 3.285, 7.874, 6.571, -7.874, 6.571, 15.24, 15.75, 3.432, 19.69, 3.432, 15.75, 3.432, 19.69, 15.24, 15.75, 3.432, 23.62, 3.432, 23.62, 15.24, 15.75, 11.29, 23.23, 11.29, 23.23, 15.24, 15.75, 39.88, 6.571, 39.88, 6.571, 15.24, 15.75, 37.32, 2.88, 39.88, 6.571, 37.32, 2.88, 39.88, 3.285, -12.32, 23.62, 3.432, 19.69, 3.432, 23.62, -12.32, 23.62, -12.32, 19.69, 3.432, 19.69, -12.32, 23.62, -12.32, 15.75, -12.32, 19.69, -12.32, 23.62, -24.13, 15.75, -12.32, 15.75, -24.13, 15.75, -12.32, 23.62, -26.49, 16.54, -11.81, 15.75, -19.69, 3.937, -11.81, 3.937, -19.69, 3.937, -11.81, 15.75, -19.69, 15.75, -11.81, -39.88, -19.69, -32.0, -19.69, -39.88, -19.69, -32.0, -11.81, -39.88, -11.81, -32.0, 32.0, 15.75, 39.88, 3.937, 39.88, 15.75, 39.88, 3.937, 32.0, 15.75, 32.0, 3.937, 11.81, -32.0, 19.69, -39.88, 19.69, -32.0, 19.69, -39.88, 11.81, -32.0, 11.81, -39.88, -32.0, 3.937, -39.88, 15.75, -39.88, 3.937, -39.88, 15.75, -32.0, 3.937, -32.0, 15.75, -12.46, 11.81, -2.279, 7.874, -2.279, 11.81, -2.279, 7.874, -12.46, 11.81, -12.46, 7.874, -10.66, 12.46, -20.84, 2.279, -10.66, 2.279, 10.66, 2.279, 20.84, 2.279, 10.66, 12.46, 20.84, 11.81, 10.66, 7.874, 20.84, 7.874, 10.66, 7.874, 20.84, 11.81, 10.66, 11.81, 32.0, 15.75, 39.88, 3.937, 39.88, 15.75, 39.88, 3.937, 32.0, 15.75, 32.0, 3.937, -19.69, -32.0, -11.81, -39.88, -11.81, -32.0, -11.81, -39.88, -19.69, -32.0, -19.69, -39.88, -32.0, 3.937, -39.88, 15.75, -39.88, 3.937, -39.88, 15.75, -32.0, 3.937, -32.0, 15.75, 19.69, 15.75, 11.81, 3.937, 19.69, 3.937, 11.81, 3.937, 19.69, 15.75, 11.81, 15.75, 19.69, -39.88, 11.81, -32.0, 11.81, -39.88, 11.81, -32.0, 19.69, -39.88, 19.69, -32.0, -10.66, 11.81, -20.84, 7.874, -10.66, 7.874, -20.84, 7.874, -10.66, 11.81, -20.84, 11.81, 12.46, 7.874, 2.279, 11.81, 2.279, 7.874, 2.279, 11.81, 12.46, 7.874, 12.46, 11.81, -20.84, 2.279, -10.66, 2.279, -10.66, 12.46, 20.84, 2.279, 10.66, 12.46, 10.66, 2.279, 37.47, 1.069, 30.55, 17.73, 9.469, 18.69, -37.47, 1.069, -9.469, 18.69, -30.55, 17.73, 3.937, 5.651, -7.874, -11.96, 7.874, -11.96, -7.874, -11.96, 3.937, 5.651, -3.937, 5.651, -7.874, -10.25, 3.937, -30.99, 7.874, -10.25, 3.937, -30.99, -7.874, -10.25, -3.937, -30.99])
me_mesh_craft_speederb.materials.append(mat_metal)
me_mesh_craft_speederb.materials.append(mat_metalred)
me_mesh_craft_speederb.materials.append(mat_metaldark)
me_mesh_craft_speederb.materials.append(mat_dark)
me_mesh_craft_speederb.materials.append(mat_engine)
me_mesh_craft_speederb.update()
me_mesh_craft_speederb.normals_split_custom_set([tuple(v) for v in zip(*[iter([0.0, 0.0, -1.0, 0.0, 0.0, -1.0, 0.0, 0.0, -1.0, 0.0, 0.0, -1.0, 0.0, 0.0, -1.0, 0.0, 0.0, -1.0, 0.0, 0.0, -1.0, 0.0, 0.0, -1.0, 0.0, 0.0, -1.0, 0.0, 0.0, -1.0, 0.0, 0.0, -1.0, 0.0, 0.0, -1.0, 0.0, 0.0, -1.0, 0.0, 0.0, -1.0, 0.0, 0.0, -1.0, -4.371e-08, -4.767e-05, -1.0, -4.371e-08, 4.797e-05, -1.0, -4.371e-08, 4.797e-05, -1.0, 0.0, -1.0, 0.0, 0.0, -1.0, 0.0, 0.0, -1.0, 0.0, 0.0, -1.0, 0.0, 0.0, -1.0, 0.0, 0.0, -1.0, 0.0, 0.0, -1.0, 0.0, 0.0, -1.0, 0.0, 0.0, -1.0, 0.0, 0.0, -1.0, 0.0, 0.0, -1.0, 0.0, 0.0, -1.0, 0.0, 0.0, -1.0, 0.0, 0.0, -1.0, 0.0, 0.0, -1.0, 0.0, 0.0, -1.0, 0.0, 0.0, -1.0, 0.0, 0.0, -1.0, 0.0, 0.0, -1.0, 0.0, 0.0, -1.0, 0.0, 0.0, -1.0, 0.0, 0.0, -1.0, 0.0, 0.0, -1.0, 0.0, 0.0, -1.0, 0.0, 7.947e-08, 0.0, 1.0, 7.947e-08, 0.0, 1.0, 7.947e-08, 0.0, 1.0, 0.0, 0.0, 1.0, 0.0, 0.0, 1.0, 0.0, 0.0, 1.0, 0.0, 0.0, 1.0, 0.0, 0.0, 1.0, 0.0, 0.0, 1.0, 0.0, 0.0, 1.0, 0.0, 0.0, 1.0, 0.0, 0.0, 1.0, 0.0, 0.0, 1.0, 0.0, 0.0, 1.0, 0.0, 0.0, 1.0, 0.0, 0.0, 1.0, 0.0, 0.0, 1.0, 0.0, 0.0, 1.0, 0.0, 0.0, 1.0, 0.0, 0.0, 1.0, 0.0, 0.0, 1.0, -5.96e-08, 0.0, 1.0, -5.96e-08, 0.0, 1.0, -5.96e-08, 0.0, 1.0, 0.0, 0.0, 1.0, 0.0, 0.0, 1.0, 0.0, 0.0, 1.0, -0.4472, 0.0, 0.8944, -0.4472, 0.0, 0.8944, -0.4472, 0.0, 0.8944, -0.4472, 0.0, 0.8944, -0.4472, 0.0, 0.8944, -0.4472, 0.0, 0.8944, 0.0, -1.0, 0.0, 0.0, -1.0, 0.0, 0.0, -1.0, 0.0, 0.0, -1.0, 0.0, 0.0, -1.0, 0.0, 0.0, -1.0, 0.0, 0.0, -1.0, 0.0, 0.0, -1.0, 0.0, 0.0, -1.0, 0.0, -1.0, 0.0, 0.0, -1.0, 0.0, 0.0, -1.0, 0.0, 0.0, -1.0, 0.0, 0.0, -1.0, 0.0, 0.0, -1.0, 0.0, 0.0, 0.0, 0.0, 1.0, 0.0, 0.0, 1.0, 0.0, 0.0, 1.0, 0.0, 0.0, 1.0, 0.0, 0.0, 1.0, 0.0, 0.0, 1.0, 0.0, 1.0, 0.0, 0.0, 1.0, 0.0, 0.0, 1.0, 0.0, 0.0, 1.0, 0.0, 0.0, 1.0, 0.0, 0.0, 1.0, 0.0, 0.0, 1.0, 0.0, 0.0, 1.0, 0.0, 0.0, 1.0, 0.0, 0.0, 0.0, 1.0, 0.0, 0.0, 1.0, 0.0, 0.0, 1.0, 0.0, 0.0, 1.0, 0.0, 0.0, 1.0, 0.0, 0.0, 1.0, 0.0, -1.0, 0.0, 0.0, -1.0, 0.0, 0.0, -1.0, 0.0, 0.0, -1.0, 0.0, 0.0, -1.0, 0.0, 0.0, -1.0, 0.0, -1.0, 0.0, 0.0, -1.0, 0.0, 0.0, -1.0, 0.0, 0.0, -1.0, 0.0, 0.0, -1.0, 0.0, 0.0, -1.0, 0.0, 0.0, 0.0, 1.0, 0.0, 0.0, 1.0, 0.0, 0.0, 1.0, 0.0, 0.0, 1.0, 0.0, 0.0, 1.0, 0.0, 0.0, 1.0, 0.0, 0.0, -1.0, 0.0, 0.0, -1.0, 0.0, 0.0, -1.0, 0.0, 0.0, -1.0, 0.0, 0.0, -1.0, 0.0, 0.0, -1.0, 0.0, 0.0, -1.0, 0.0, 0.0, -1.0, 0.0, 0.0, -1.0, 0.0, 0.0, -1.0, 0.0, 0.0, -1.0, 0.0, 0.0, -1.0, 0.0, 0.0, -1.0, 0.0, 0.0, -1.0, 0.0, 0.0, -1.0, 0.0, 0.0, -1.0, 0.0, 0.0, -1.0, 0.0, 0.0, -1.0, 0.0, 0.0, -1.0, 0.0, 0.0, -1.0, 0.0, 0.0, -1.0, 0.0, 0.0, -1.0, 0.0, 0.0, -1.0, 0.0, 0.0, -1.0, 0.0, 0.0, 0.0, -1.0, 0.0, 0.0, -1.0, 0.0, 0.0, -1.0, -4.768e-07, 0.0, -1.0, -4.768e-07, 0.0, -1.0, -4.768e-07, 0.0, -1.0, 0.0, 0.0, -1.0, 0.0, 0.0, -1.0, 0.0, 0.0, -1.0, 0.0, 0.0, -1.0, 0.0, 0.0, -1.0, 0.0, 0.0, -1.0, 0.0, 0.0, -1.0, 0.0, 0.0, -1.0, 0.0, 0.0, -1.0, 0.0, 0.0, -1.0, 0.0, 0.0, -1.0, 0.0, 0.0, -1.0, -1.0, -4.797e-05, 1.192e-08, -1.0, -4.797e-05, 1.192e-08, -1.0, 4.767e-05, -4.371e-08, 0.0, 1.0, 0.0, 0.0, 1.0, 0.0, 0.0, 1.0, 0.0, 0.0, 1.0, 0.0, 0.0, 1.0, 0.0, 0.0, 1.0, 0.0, 0.0, -1.0, 0.0, 0.0, -1.0, 0.0, 0.0, -1.0, 0.0, 0.0, -1.0, 0.0, 0.0, -1.0, 0.0, 0.0, -1.0, 0.0, 1.0, 0.0, 0.0, 1.0, 0.0, 0.0, 1.0, 0.0, 0.0, 1.0, 0.0, 0.0, 1.0, 0.0, 0.0, 1.0, 0.0, 0.0, 0.0, 0.0, 1.0, 0.0, 0.0, 1.0, 0.0, 0.0, 1.0, 0.0, 0.0, 1.0, 0.0, 0.0, 1.0, 0.0, 0.0, 1.0, 0.0, 0.0, 1.0, 0.0, 0.0, 1.0, 0.0, 0.0, 1.0, 0.0, 0.0, 1.0, 0.0, 0.0, 1.0, 0.0, 0.0, 1.0, 0.0, 0.0, 1.0, 0.0, 0.0, 1.0, 0.0, 0.0, 1.0, 0.0, 0.0, 1.0, 0.0, 0.0, 1.0, 0.0, 0.0, 1.0, 7.947e-08, 0.0, 1.0, 7.947e-08, 0.0, 1.0, 7.947e-08, 0.0, 1.0, -1.192e-07, 0.0, 1.0, -1.192e-07, 0.0, 1.0, -1.192e-07, 0.0, 1.0, -7.947e-08, 0.0, 1.0, -7.947e-08, 0.0, 1.0, -7.947e-08, 0.0, 1.0, 0.0, 0.0, 1.0, 0.0, 0.0, 1.0, 0.0, 0.0, 1.0, 0.0, 0.0, 1.0, 0.0, 0.0, 1.0, 0.0, 0.0, 1.0, 0.4472, 0.0, 0.8944, 0.4472, 0.0, 0.8944, 0.4472, 0.0, 0.8944, 0.4472, 0.0, 0.8944, 0.4472, 0.0, 0.8944, 0.4472, 0.0, 0.8944, 0.0, 0.0, 1.0, 0.0, 0.0, 1.0, 0.0, 0.0, 1.0, 0.0, 0.0, 1.0, 0.0, 0.0, 1.0, 0.0, 0.0, 1.0, 1.0, 0.0, 0.0, 1.0, 0.0, 0.0, 1.0, 0.0, 0.0, 1.0, 0.0, 0.0, 1.0, 0.0, 0.0, 1.0, 0.0, 0.0, 0.0, 1.0, 0.0, 0.0, 1.0, 0.0, 0.0, 1.0, 0.0, 0.0, 1.0, 0.0, 0.0, 1.0, 0.0, 0.0, 1.0, 0.0, 0.0, 1.0, 0.0, 0.0, 1.0, 0.0, 0.0, 1.0, 0.0, 0.0, -1.0, 0.0, 0.0, -1.0, 0.0, 0.0, -1.0, 0.0, 0.0, -1.0, 0.0, 0.0, -1.0, 0.0, 0.0, -1.0, 0.0, 0.0, -1.0, 0.0, 0.0, -1.0, 0.0, 0.0, -1.0, 0.0, 0.0, -1.0, 0.0, 0.0, -1.0, 0.0, 0.0, -1.0, 0.0, 0.0, -1.0, 0.0, 0.0, -1.0, 0.0, 0.0, -1.0, 0.0, 0.0, 1.0, 0.0, 0.0, 1.0, 0.0, 0.0, 1.0, 0.0, 0.0, 1.0, 0.0, 0.0, 1.0, 0.0, 0.0, 1.0, 0.0, 0.0, 1.0, 0.0, 0.0, 1.0, 0.0, 0.0, 1.0, 0.0, -1.0, 0.0, 0.0, -1.0, 0.0, 0.0, -1.0, 0.0, 0.0, -1.0, 0.0, 0.0, -1.0, 0.0, 0.0, -1.0, 0.0, 0.0, -0.7071, 0.7071, 0.0, -0.7071, 0.7071, 0.0, -0.7071, 0.7071, 0.0, -0.7071, 0.7071, 0.0, -0.7071, 0.7071, 0.0, -0.7071, 0.7071, 0.0, -1.0, 0.0, 0.0, -1.0, 0.0, 0.0, -1.0, 0.0, 0.0, -1.0, 0.0, 0.0, -1.0, 0.0, 0.0, -1.0, 0.0, 0.0, -1.0, 0.0, 0.0, -1.0, 0.0, 0.0, -1.0, 0.0, 0.0, -1.0, 0.0, 0.0, -1.0, 0.0, 0.0, -1.0, 0.0, 0.0, -1.0, 0.0, 0.0, -1.0, 0.0, 0.0, -1.0, 0.0, 0.0, -1.0, 0.0, 0.0, -1.0, 0.0, 0.0, -1.0, 0.0, 0.0, -0.7071, 0.7071, 0.0, -0.7071, 0.7071, 0.0, -0.7071, 0.7071, 0.0, -0.7071, 0.7071, -3.372e-07, -0.7071, 0.7071, -3.372e-07, -0.7071, 0.7071, -3.372e-07, -0.7071, 0.7071, 2.608e-07, -0.7071, 0.7071, 2.608e-07, -0.7071, 0.7071, 2.608e-07, -0.7071, 0.7071, 0.0, -0.7071, 0.7071, 0.0, -0.7071, 0.7071, 0.0, -0.7071, 0.7071, 0.0, -0.7071, 0.7071, 0.0, -0.7071, 0.7071, 0.0, -0.7071, 0.7071, 3.372e-07, -0.7071, 0.7071, 3.372e-07, -0.7071, 0.7071, 3.372e-07, -0.7071, 0.7071, -2.608e-07, -0.7071, 0.7071, -2.608e-07, -0.7071, 0.7071, -2.608e-07, -0.7071, 0.7071, 0.0, -0.7071, 0.7071, 0.0, -0.7071, 0.7071, 0.0, 0.0, 0.0, 1.0, 0.0, 0.0, 1.0, 0.0, 0.0, 1.0, 0.0, 0.0, 1.0, 0.0, 0.0, 1.0, 0.0, 0.0, 1.0, -1.589e-07, 0.0, 1.0, -1.589e-07, 0.0, 1.0, -1.589e-07, 0.0, 1.0, 0.0, 0.0, 1.0, 0.0, 0.0, 1.0, 0.0, 0.0, 1.0, 0.0, 0.0, 1.0, 0.0, 0.0, 1.0, 0.0, 0.0, 1.0, 0.0, 0.0, 1.0, 0.0, 0.0, 1.0, 0.0, 0.0, 1.0, 0.7071, 0.7071, 0.0, 0.7071, 0.7071, 0.0, 0.7071, 0.7071, 0.0, 0.7071, 0.7071, 0.0, 0.7071, 0.7071, 0.0, 0.7071, 0.7071, 0.0, 0.0, 1.0, 0.0, 0.0, 1.0, 0.0, 0.0, 1.0, 0.0, 0.0, 1.0, 0.0, 0.0, 1.0, 0.0, 0.0, 1.0, 0.0, 0.0, 1.0, 0.0, 0.0, 1.0, 0.0, 0.0, 1.0, 0.0, 1.0, 0.0, 0.0, 1.0, 0.0, 0.0, 1.0, 0.0, 0.0, 1.0, 0.0, 0.0, 1.0, 0.0, 0.0, 1.0, 0.0, 0.0, 0.0, -1.0, 0.0, 0.0, -1.0, 0.0, 0.0, -1.0, 0.0, 0.0, -1.0, 0.0, 0.0, -1.0, 0.0, 0.0, -1.0, 0.0, 0.7071, 0.7071, 0.0, 0.7071, 0.7071, 0.0, 0.7071, 0.7071, 0.0, 0.7071, 0.7071, 3.372e-07, 0.7071, 0.7071, 3.372e-07, 0.7071, 0.7071, 3.372e-07, 0.7071, 0.7071, -2.608e-07, 0.7071, 0.7071, -2.608e-07, 0.7071, 0.7071, -2.608e-07, 0.7071, 0.7071, 0.0, 0.7071, 0.7071, 0.0, 0.7071, 0.7071, 0.0, 0.7071, 0.7071, 0.0, 0.7071, 0.7071, 0.0, 0.7071, 0.7071, 0.0, 0.7071, 0.7071, -3.372e-07, 0.7071, 0.7071, -3.372e-07, 0.7071, 0.7071, -3.372e-07, 0.7071, 0.7071, 2.608e-07, 0.7071, 0.7071, 2.608e-07, 0.7071, 0.7071, 2.608e-07, 0.7071, 0.7071, 0.0, 0.7071, 0.7071, 0.0, 0.7071, 0.7071, 0.0, 1.0, 0.0, 0.0, 1.0, 0.0, 0.0, 1.0, 0.0, 0.0, 1.0, 0.0, 0.0, 1.0, 0.0, 0.0, 1.0, 0.0, 0.0, 1.0, 0.0, 0.0, 1.0, 0.0, 0.0, 1.0, 0.0, 0.0, 1.0, 0.0, 0.0, 1.0, 0.0, 0.0, 1.0, 0.0, 0.0, 1.0, 0.0, 0.0, 1.0, 0.0, 0.0, 1.0, 0.0, 0.0, 1.0, 0.0, 0.0, 1.0, 0.0, 0.0, 1.0, 0.0, 0.0, 0.0, 0.0, 1.0, 0.0, 0.0, 1.0, 0.0, 0.0, 1.0, 0.0, 0.0, 1.0, 0.0, 0.0, 1.0, 0.0, 0.0, 1.0, 0.0, 0.0, 1.0, 0.0, 0.0, 1.0, 0.0, 0.0, 1.0, 0.0, 0.0, 1.0, 0.0, 0.0, 1.0, 0.0, 0.0, 1.0, 0.0, 0.0, 1.0, 0.0, 0.0, 1.0, 0.0, 0.0, 1.0, 0.0, 0.0, 1.0, 0.0, 0.0, 1.0, 0.0, 0.0, 1.0, 1.0, 0.0, 0.0, 1.0, 0.0, 0.0, 1.0, 0.0, 0.0, -1.0, 0.0, 0.0, -1.0, 0.0, 0.0, -1.0, 0.0, 0.0, 1.0, 0.0, 0.0, 1.0, 0.0, 0.0, 1.0, 0.0, 0.0, 1.0, 0.0, 0.0, 1.0, 0.0, 0.0, 1.0, 0.0, 0.0, 1.0, 0.0, 0.0, 1.0, 0.0, 0.0, 1.0, 0.0, 0.0, 0.0, 0.0, -1.0, 0.0, 0.0, -1.0, 0.0, 0.0, -1.0, 0.0, 0.0, -1.0, 0.0, 0.0, -1.0, 0.0, 0.0, -1.0, 0.0, 0.1568, -0.9876, 0.0, 0.1568, -0.9876, 0.0, 0.1568, -0.9876, -0.1005, -0.1583, 0.9823, 0.1315, -0.1578, 0.9787, 0.01946, -0.1592, 0.9871, 1.177e-07, 0.1568, -0.9876, 1.177e-07, 0.1568, -0.9876, 1.177e-07, 0.1568, -0.9876, -1.363e-06, 0.1568, -0.9876, -1.363e-06, 0.1568, -0.9876, -1.363e-06, 0.1568, -0.9876, 0.0, 0.1568, -0.9876, 0.0, 0.1568, -0.9876, 0.0, 0.1568, -0.9876, -4.371e-08, -0.1567, 0.9876, -4.371e-08, -0.1568, 0.9876, -4.371e-08, -0.1567, 0.9876, -1.0, 0.0, 0.0, -1.0, 0.0, 0.0, -1.0, 0.0, 0.0, -1.0, 0.0, 0.0, -1.0, 0.0, 0.0, -1.0, 0.0, 0.0, -1.0, 0.0, 0.0, -1.0, 0.0, 0.0, -1.0, 0.0, 0.0, 0.0, 0.3162, 0.9487, 0.0, 0.3162, 0.9487, 0.0, 0.3162, 0.9487, 0.0, 0.3162, 0.9487, 0.0, 0.3162, 0.9487, 0.0, 0.3162, 0.9487, -0.9487, 4.522e-05, 0.3163, -0.9487, -4.55e-05, -0.3163, -1.0, 4.788e-05, 1.947e-07, 0.0, 0.0, 1.0, 0.0, 0.0, 1.0, 0.0, 0.0, 1.0, 0.0, 0.0, 1.0, 0.0, 0.0, 1.0, 0.0, 0.0, 1.0, -1.0, 0.0, 0.0, -1.0, 0.0, 0.0, -1.0, 0.0, 0.0, -1.0, 0.0, 0.0, -1.0, 0.0, 0.0, -1.0, 0.0, 0.0, -1.0, 0.0, 0.0, -1.0, 0.0, 0.0, -1.0, 0.0, 0.0, 0.0, 0.0, 0.0, 0.0, 0.0, 0.0, 0.0, 0.0, 0.0, 1.0, 0.0, 0.0, 1.0, 0.0, 0.0, 1.0, 0.0, 0.0, 1.0, 0.0, 0.0, 1.0, 0.0, 0.0, 1.0, 0.0, 0.0, 1.0, 0.0, 0.0, 1.0, 0.0, 0.0, 1.0, 0.0, 0.0, 1.0, 0.0, 0.0, 1.0, 0.0, 0.0, 1.0, 0.0, 0.0, 0.0, -0.4472, 0.8944, 0.0, -0.4472, 0.8944, 0.0, -0.4472, 0.8944, 0.0, -0.4472, 0.8944, 0.0, -0.4472, 0.8944, 0.0, -0.4472, 0.8944, 2.666e-07, -0.4472, 0.8944, 2.666e-07, -0.4472, 0.8944, 2.666e-07, -0.4472, 0.8944, 0.0, -0.4472, 0.8944, 0.0, -0.4472, 0.8944, 0.0, -0.4472, 0.8944, 0.0, -1.0, 0.0, 0.0, -1.0, 0.0, 0.0, -1.0, 0.0, 0.0, -1.0, 0.0, 0.0, -1.0, 0.0, 0.0, -1.0, 0.0, 0.0, 0.0, 1.0, 0.0, 0.0, 1.0, 0.0, 0.0, 1.0, 0.0, 0.0, 1.0, 0.0, 0.0, 1.0, 0.0, 0.0, 1.0, 0.0, 0.0, -1.0, 0.0, 0.0, -1.0, 0.0, 0.0, -1.0, 1.0, -4.767e-05, -4.371e-08, 1.0, 4.797e-05, -4.371e-08, 1.0, 4.797e-05, -4.371e-08, 0.0, 0.0, -1.0, 0.0, 0.0, -1.0, 0.0, 0.0, -1.0, 0.0, 0.0, -1.0, 0.0, 0.0, -1.0, 0.0, 0.0, -1.0, 0.0, 0.0, -1.0, 0.0, 0.0, -1.0, 0.0, 0.0, -1.0, 0.0, 0.0, -1.0, 0.0, 0.0, -1.0, 0.0, 0.0, -1.0, 0.0, 0.0, -1.0, 0.0, 0.0, -1.0, 0.0, 0.0, -1.0, 0.0, 0.0, -1.0, 0.0, 0.0, -1.0, 0.0, 0.0, -1.0, 1.0, -4.767e-05, -4.371e-08, 1.0, 4.797e-05, 1.192e-08, 1.0, 4.797e-05, -4.371e-08, 0.0, 0.0, -1.0, 0.0, 0.0, -1.0, 0.0, 0.0, -1.0, 0.0, 0.0, -1.0, 0.0, 0.0, -1.0, 0.0, 0.0, -1.0, 0.0, 0.0, 1.0, 0.0, 0.0, 1.0, 0.0, 0.0, 1.0, 0.0, 0.0, 1.0, 0.0, 0.0, 1.0, 0.0, 0.0, 1.0, -1.0, 0.0, 0.0, -1.0, 0.0, 0.0, -1.0, 0.0, 0.0, -1.0, 0.0, 0.0, -1.0, 0.0, 0.0, -1.0, 0.0, 0.0, -1.0, 0.0, 0.0, -1.0, 0.0, 0.0, -1.0, 0.0, 0.0, -1.0, 0.0, 0.0, -1.0, 0.0, 0.0, -1.0, 0.0, 0.0, 1.0, 0.0, 0.0, 1.0, 0.0, 0.0, 1.0, 0.0, 0.0, 1.0, 0.0, 0.0, 1.0, 0.0, 0.0, 1.0, 0.0, 0.0, 1.0, 0.0, 0.0, 1.0, 0.0, 0.0, 1.0, 0.0, 0.0, 0.0, 0.0, 0.0, 0.0, 0.0, 0.0, 0.0, 0.0, 0.0, 0.0, 0.3162, 0.9487, 0.0, 0.3162, 0.9487, 0.0, 0.3162, 0.9487, 0.0, 0.3162, 0.9487, 0.0, 0.3162, 0.9487, 0.0, 0.3162, 0.9487, 0.0, 0.3162, 0.9487, 0.0, 0.3162, 0.9487, 0.0, 0.3162, 0.9487, 0.0, 0.04981, 0.9988, 0.0, 0.04981, 0.9988, 0.0, 0.04981, 0.9988, 0.0, 0.04981, 0.9988, 0.0, 0.04981, 0.9988, 0.0, 0.04981, 0.9988, -1.0, 0.0, 0.0, -1.0, 0.0, 0.0, -1.0, 0.0, 0.0, -1.0, 0.0, 0.0, -1.0, 0.0, 0.0, -1.0, 0.0, 0.0, -1.0, 0.0, 0.0, -1.0, 0.0, 0.0, -1.0, 0.0, 0.0, -1.0, 0.0, 0.0, -1.0, 0.0, 0.0, -1.0, 0.0, 0.0, -1.0, 0.0, 0.0, -1.0, 0.0, 0.0, -1.0, 0.0, 0.0, -1.0, -1.998e-07, 0.0, -1.0, -1.998e-07, 0.0, -1.0, -1.998e-07, 0.0, -1.0, 6.466e-08, 0.0, -1.0, 6.466e-08, 0.0, -1.0, 6.466e-08, 0.0, -1.0, 0.0, 0.0, -1.0, 0.0, 0.0, -1.0, 0.0, 0.0, 0.0, 0.0, 0.0, 0.0, 0.0, 0.0, 0.0, 0.0, 0.0, -1.0, 0.0, 0.0, -1.0, 0.0, 0.0, -1.0, 0.0, 0.0, -1.0, 0.0, 0.0, -1.0, 0.0, 0.0, -1.0, 0.0, 0.0, 0.0, 1.0, 0.0, 0.0, 1.0, 0.0, 0.0, 1.0, 0.0, 0.0, 1.0, 0.0, 0.0, 1.0, 0.0, 0.0, 1.0, 0.0, 1.0, 0.0, 0.0, 1.0, 0.0, 0.0, 1.0, 0.0, 0.0, 1.0, 0.0, 0.0, 1.0, 0.0, 0.0, 1.0, 0.0, 0.0, 1.0, 0.0, 0.0, 1.0, 0.0, 0.0, 1.0, 0.0, 0.0, 1.0, -9.988e-08, 0.0, 1.0, -9.988e-08, 0.0, 1.0, -9.988e-08, 0.0, 1.0, 1.293e-07, 0.0, 1.0, 1.293e-07, 0.0, 1.0, 1.293e-07, 0.0, 1.0, 0.0, 0.0, 1.0, 0.0, 0.0, 1.0, 0.0, 0.0, 1.0, 0.0, 0.0, 1.0, 0.0, 0.0, 1.0, 0.0, 0.0, 1.0, 0.0, 0.0, 1.0, 0.0, 0.0, 1.0, 0.0, 0.0, 0.0, 0.0, 0.0, 0.0, 0.0, 0.0, 0.0, 0.0, 0.0, 1.0, 0.0, 0.0, 1.0, 0.0, 0.0, 1.0, 0.0, 0.0, 1.0, 0.0, 0.0, 1.0, 0.0, 0.0, 1.0, 0.0, 0.0, 0.0, -1.0, 0.0, 0.0, -1.0, 0.0, 0.0, -1.0, 0.0, 0.0, -1.0, 0.0, 0.0, -1.0, 0.0, 0.0, -1.0, 0.0, 0.0, 0.0, 1.0, 0.0, 0.0, 1.0, 0.0, 0.0, 1.0, 0.0, 0.0, 1.0, 0.0, 0.0, 1.0, 0.0, 0.0, 1.0, -1.0, 0.0, 0.0, -1.0, 0.0, 0.0, -1.0, 0.0, 0.0, -1.0, 0.0, 0.0, -1.0, 0.0, 0.0, -1.0, 0.0, 0.0, 0.0, 0.0, -1.0, 0.0, 0.0, -1.0, 0.0, 0.0, -1.0, 0.0, 0.0, -1.0, 0.0, 0.0, -1.0, 0.0, 0.0, -1.0, 1.0, 0.0, 0.0, 1.0, 0.0, 0.0, 1.0, 0.0, 0.0, 1.0, 0.0, 0.0, 1.0, 0.0, 0.0, 1.0, 0.0, 0.0, -1.0, 0.0, 0.0, -1.0, 0.0, 0.0, -1.0, 0.0, 0.0, -1.0, 0.0, 0.0, -1.0, 0.0, 0.0, -1.0, 0.0, 0.0, 0.0, 0.0, 1.0, 0.0, 0.0, 1.0, 0.0, 0.0, 1.0, 0.0, 0.0, -1.0, 0.0, 0.0, -1.0, 0.0, 0.0, -1.0, 0.0, 1.0, 0.0, 0.0, 1.0, 0.0, 0.0, 1.0, 0.0, 0.0, 1.0, 0.0, 0.0, 1.0, 0.0, 0.0, 1.0, 0.0, -1.0, 0.0, 0.0, -1.0, 0.0, 0.0, -1.0, 0.0, 0.0, -1.0, 0.0, 0.0, -1.0, 0.0, 0.0, -1.0, 0.0, 0.0, 0.0, 0.0, -1.0, 0.0, 0.0, -1.0, 0.0, 0.0, -1.0, 0.0, 0.0, -1.0, 0.0, 0.0, -1.0, 0.0, 0.0, -1.0, 1.0, 0.0, 0.0, 1.0, 0.0, 0.0, 1.0, 0.0, 0.0, 1.0, 0.0, 0.0, 1.0, 0.0, 0.0, 1.0, 0.0, 0.0, 0.0, -1.0, 0.0, 0.0, -1.0, 0.0, 0.0, -1.0, 0.0, 0.0, -1.0, 0.0, 0.0, -1.0, 0.0, 0.0, -1.0, 0.0, 0.0, 0.0, 1.0, 0.0, 0.0, 1.0, 0.0, 0.0, 1.0, 0.0, 0.0, 1.0, 0.0, 0.0, 1.0, 0.0, 0.0, 1.0, 0.0, 1.0, 0.0, 0.0, 1.0, 0.0, 0.0, 1.0, 0.0, 0.0, 1.0, 0.0, 0.0, 1.0, 0.0, 0.0, 1.0, 0.0, 1.0, 0.0, 0.0, 1.0, 0.0, 0.0, 1.0, 0.0, 0.0, 1.0, 0.0, 0.0, 1.0, 0.0, 0.0, 1.0, 0.0, 0.0, 0.0, 0.0, -1.0, 0.0, 0.0, -1.0, 0.0, 0.0, -1.0, 0.0, 0.0, 1.0, 0.0, 0.0, 1.0, 0.0, 0.0, 1.0, 0.9258, 0.1903, 0.3266, 0.9258, 0.1903, 0.3266, 0.9258, 0.1903, 0.3266, -0.9258, 0.1903, 0.3266, -0.9258, 0.1903, 0.3266, -0.9258, 0.1903, 0.3266, 0.0, 0.8944, 0.4472, 0.0, 0.8944, 0.4472, 0.0, 0.8944, 0.4472, 0.0, 0.8944, 0.4472, 0.0, 0.8944, 0.4472, 0.0, 0.8944, 0.4472, 0.0, 0.04396, 0.999, 0.0, 0.04396, 0.999, 0.0, 0.04396, 0.999, 0.0, 0.04396, 0.999, 0.0, 0.04396, 0.999, 0.0, 0.04396, 0.999])] * 3)])

# ---- objects
ob_tmpparent = bpy.data.objects.new('tmpParent', None)
ob_craft_speederb = bpy.data.objects.new('craft_speederB', me_mesh_craft_speederb)

# ---- transforms, parenting, visibility, modifiers, constraints
ob_tmpparent.location = (0.0, 0.0, 0.0)
ob_tmpparent.rotation_mode = 'QUATERNION'
ob_tmpparent.rotation_quaternion = (1.0, 0.0, 0.0, 0.0)
ob_tmpparent.empty_display_size = 0.001
ob_craft_speederb.parent = ob_tmpparent
ob_craft_speederb.location = (0.0, 0.0, 0.0)
ob_craft_speederb.rotation_mode = 'QUATERNION'
ob_craft_speederb.rotation_quaternion = (1.0, 0.0, 0.0, 0.0)

# ---- collection membership
scene.collection.objects.link(ob_tmpparent)
scene.collection.objects.link(ob_craft_speederb)

# ---- scene / render settings (as saved in the file)
scene.frame_start = 1; scene.frame_end = 250; scene.frame_set(1)
scene.render.engine = 'BLENDER_EEVEE_NEXT'
scene.cycles.sampling_pattern = 'TABULATED_SOBOL'
scene.view_settings.view_transform = 'Filmic'
bpy.context.view_layer.update()

# ---- added for rendering (the .blend has no active camera and no usable light): camera, sun
cam_auto = bpy.data.cameras.new('AutoCamera')
cam_auto.lens = 50.0
cam_auto.sensor_width = 36.0
cam_auto.clip_end = 1000.0
ob_auto_camera = bpy.data.objects.new('AutoCamera', cam_auto)
scene.collection.objects.link(ob_auto_camera)
ob_auto_camera.location = (26.9165, -32.2998, 22.0332)
ob_auto_camera.rotation_euler = (1.09748, -7.21219e-08, 0.694738)
scene.camera = ob_auto_camera
light_auto_sun = bpy.data.lights.new('AutoSun', 'SUN')
light_auto_sun.energy = 3.0
light_auto_sun.angle = 0.0523599
ob_auto_sun = bpy.data.objects.new('AutoSun', light_auto_sun)
scene.collection.objects.link(ob_auto_sun)
ob_auto_sun.rotation_euler = (0.872665, 0.174533, 0.523599)
bpy.context.view_layer.update()
